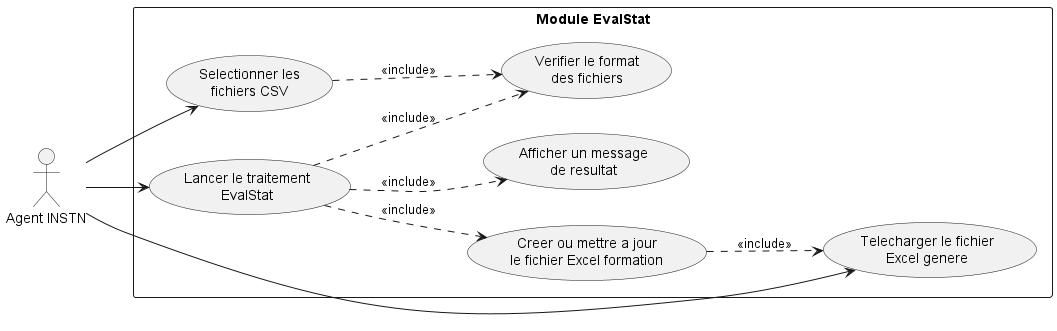

The diagram above was rendered by PlantUML. Its source (embedded in the PNG):
@startuml
left to right direction

actor "Agent INSTN" as Agent

rectangle "Module EvalStat" {
  usecase "Selectionner les\nfichiers CSV" as UC_SELECT
  usecase "Verifier le format\ndes fichiers" as UC_CHECK
  usecase "Lancer le traitement\nEvalStat" as UC_RUN
  usecase "Creer ou mettre a jour\nle fichier Excel formation" as UC_EXCEL
  usecase "Telecharger le fichier\nExcel genere" as UC_DOWNLOAD
  usecase "Afficher un message\nde resultat" as UC_STATUS
}

Agent --> UC_SELECT
UC_SELECT ..> UC_CHECK : <<include>>
UC_RUN ..> UC_CHECK : <<include>>
UC_RUN ..> UC_EXCEL : <<include>>
UC_EXCEL ..> UC_DOWNLOAD : <<include>>
UC_RUN ..> UC_STATUS : <<include>>

Agent --> UC_RUN
Agent --> UC_DOWNLOAD

@enduml